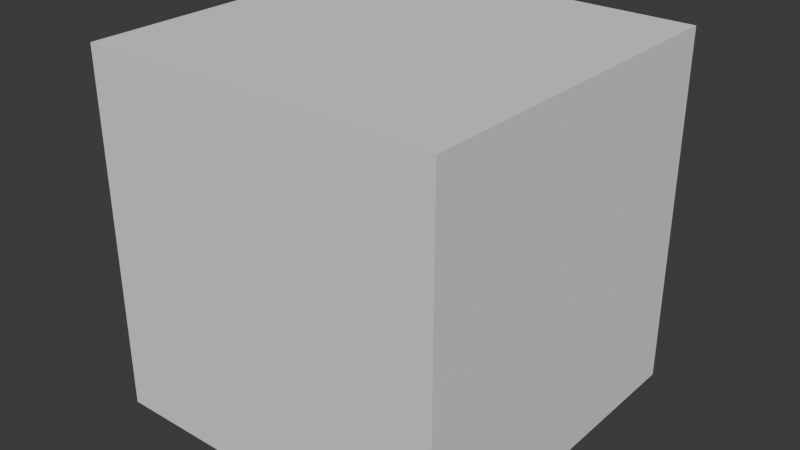 # Source: BasicSegment.blend  (saved by Blender 5.1.29; exported with 4.5.12 LTS)
import bpy
from mathutils import Matrix  # noqa: F401  (used for matrix-valued properties, if any)

bpy.ops.wm.read_factory_settings(use_empty=True)
scene = bpy.context.scene
scene.name = 'Scene'

# ---- collections
col_collection = bpy.data.collections.new('Collection'); scene.collection.children.link(col_collection)

# ---- world
world_world = bpy.data.worlds.new('World'); scene.world = world_world
world_world.use_nodes = True; world_world.node_tree.nodes.clear()
_N = world_world.node_tree.nodes; _L = world_world.node_tree.links
n0 = _N.new('ShaderNodeOutputWorld'); n0.name = 'World Output'; n0.location = (200, 100)
n1 = _N.new('ShaderNodeBackground'); n1.name = 'Background'; n1.location = (-200, 100)
n1.inputs[0].default_value = (0.05088, 0.05088, 0.05088, 1.0)
_L.new(n1.outputs[0], n0.inputs[0])
n0.is_active_output = True
world_world.color = (0.05088, 0.05088, 0.05088)
world_world.sun_shadow_jitter_overblur = 0.0

# ---- meshes
me_basicsegment = bpy.data.meshes.new('BasicSegment')
me_basicsegment.from_pydata([(1.0, 1.0, 1.0), (1.0, 1.0, -1.0), (1.0, -1.0, 1.0), (1.0, -1.0, -1.0), (-1.0, 1.0, 1.0), (-1.0, 1.0, -1.0), (-1.0, -1.0, 1.0), (-1.0, -1.0, -1.0)], [], [(0, 4, 6, 2), (3, 2, 6, 7), (7, 6, 4, 5), (5, 1, 3, 7), (1, 0, 2, 3), (5, 4, 0, 1)])
_uv = me_basicsegment.uv_layers.new(name='UVMap')
_uv.uv.foreach_set('vector', [0.625, 0.5, 0.875, 0.5, 0.875, 0.75, 0.625, 0.75, 0.375, 0.75, 0.625, 0.75, 0.625, 1.0, 0.375, 1.0, 0.375, 0.0, 0.625, 0.0, 0.625, 0.25, 0.375, 0.25, 0.125, 0.5, 0.375, 0.5, 0.375, 0.75, 0.125, 0.75, 0.375, 0.5, 0.625, 0.5, 0.625, 0.75, 0.375, 0.75, 0.375, 0.25, 0.625, 0.25, 0.625, 0.5, 0.375, 0.5])
me_basicsegment.materials.append(None)
me_basicsegment.use_mirror_vertex_groups = False
me_basicsegment.update()

# ---- objects
ob_basicsegment = bpy.data.objects.new('BasicSegment', me_basicsegment)

# ---- transforms, parenting, visibility, modifiers, constraints
ob_basicsegment.location = (0.0, 0.0, 0.0)
ob_basicsegment.scale = (0.5, 0.5, 0.5)
ob_basicsegment.lock_rotations_4d = False
ob_basicsegment.empty_display_type = 'ARROWS'
ob_basicsegment.lineart.crease_threshold = 0.0

# ---- collection membership
col_collection.objects.link(ob_basicsegment)

# ---- scene / render settings (as saved in the file)
scene.frame_start = 1; scene.frame_end = 250; scene.frame_set(1)
scene.render.engine = 'BLENDER_EEVEE_NEXT'
scene.render.bake_bias = 0.0
scene.render.bake_samples = 0
scene.cycles.sampling_pattern = 'TABULATED_SOBOL'
scene.eevee.use_volume_custom_range = False
bpy.context.view_layer.update()

# ---- added for rendering (the .blend has no active camera and no usable light): camera, sun
cam_auto = bpy.data.cameras.new('AutoCamera')
cam_auto.lens = 50.0
cam_auto.sensor_width = 36.0
cam_auto.clip_end = 1000.0
ob_auto_camera = bpy.data.objects.new('AutoCamera', cam_auto)
scene.collection.objects.link(ob_auto_camera)
ob_auto_camera.location = (1.60254, -1.92304, 1.28203)
ob_auto_camera.rotation_euler = (1.09748, -7.21219e-08, 0.694738)
scene.camera = ob_auto_camera
light_auto_sun = bpy.data.lights.new('AutoSun', 'SUN')
light_auto_sun.energy = 3.0
light_auto_sun.angle = 0.0523599
ob_auto_sun = bpy.data.objects.new('AutoSun', light_auto_sun)
scene.collection.objects.link(ob_auto_sun)
ob_auto_sun.rotation_euler = (0.872665, 0.174533, 0.523599)
bpy.context.view_layer.update()
